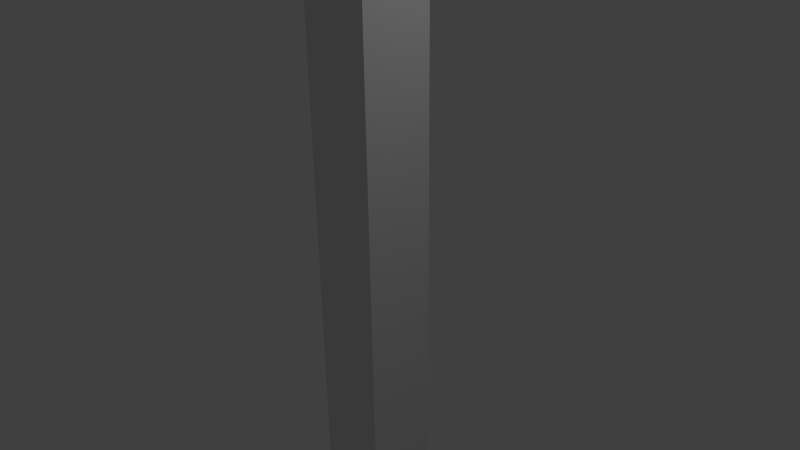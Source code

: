 # Source: Pillar.blend  (saved by Blender 2.71.0; exported with 4.5.12 LTS)
import bpy
from mathutils import Matrix  # noqa: F401  (used for matrix-valued properties, if any)

bpy.ops.wm.read_factory_settings(use_empty=True)
scene = bpy.context.scene
scene.name = 'Scene'

# ---- collections
col_collection_1 = bpy.data.collections.new('Collection 1'); scene.collection.children.link(col_collection_1)

# ---- materials (node trees are filled in below, after node groups)
mat_material = bpy.data.materials.new('Material')
mat_material.alpha_threshold = 0.0
mat_material.use_transparent_shadow = False
mat_material.roughness = 0.5
mat_material.line_color = (0.0, 0.0, 0.0, 1.0)

# ---- material node trees

# ---- world
world_world = bpy.data.worlds.new('World'); scene.world = world_world
world_world.color = (0.05088, 0.05088, 0.05088)
world_world.use_sun_shadow = False
world_world.sun_shadow_jitter_overblur = 0.0
world_world.cycles.sampling_method = 'MANUAL'
world_world.cycles.sample_map_resolution = 256

# ---- cameras
cam_camera = bpy.data.cameras.new('Camera')
cam_camera.clip_end = 100.0
cam_camera.lens = 35.0
cam_camera.sensor_width = 32.0
cam_camera.sensor_height = 18.0
cam_camera.ortho_scale = 7.314
cam_camera.dof.focus_distance = 0.0
cam_camera.dof.aperture_fstop = 128.0

# ---- lights
light_lamp = bpy.data.lights.new('Lamp', 'POINT')
light_lamp.transmission_factor = 0.0
light_lamp.cutoff_distance = 30.0
light_lamp.energy = 100.0
light_lamp.shadow_buffer_clip_start = 1.001
light_lamp.shadow_soft_size = 0.1
light_lamp.shadow_maximum_resolution = 0.006
light_lamp.use_absolute_resolution = True
light_lamp.cycles.use_multiple_importance_sampling = False

# ---- meshes
me_cube = bpy.data.meshes.new('Cube')
me_cube.from_pydata([(0.5, 0.5, -29.68), (0.5, -0.5, -29.68), (-0.5, -0.5, -29.68), (-0.5, 0.5, -29.68), (0.5, 0.5, 29.68), (0.5, -0.5, 29.68), (-0.5, -0.5, 29.68), (-0.5, 0.5, 29.68), (0.6, 0.6, -29.68), (0.6, -0.6, -29.68), (-0.6, -0.6, -29.68), (-0.6, 0.6, -29.68), (0.6, 0.6, 29.68), (0.6, -0.6, 29.68), (-0.6, -0.6, 29.68), (-0.6, 0.6, 29.68), (0.6, 0.6, -30.06), (0.6, -0.6, -30.06), (-0.6, -0.6, -30.06), (-0.6, 0.6, -30.06), (0.6, 0.6, 30.06), (0.6, -0.6, 30.06), (-0.6, -0.6, 30.06), (-0.6, 0.6, 30.06)], [], [(6, 5, 13, 14), (7, 6, 14, 15), (0, 4, 5, 1), (1, 5, 6, 2), (2, 6, 7, 3), (4, 0, 3, 7), (14, 13, 21, 22), (15, 14, 22, 23), (4, 7, 15, 12), (5, 4, 12, 13), (2, 3, 11, 10), (1, 2, 10, 9), (3, 0, 8, 11), (0, 1, 9, 8), (12, 15, 23, 20), (13, 12, 20, 21), (10, 11, 19, 18), (9, 10, 18, 17), (11, 8, 16, 19), (8, 9, 17, 16)])
me_cube.materials.append(mat_material)
me_cube.use_remesh_preserve_volume = False
me_cube.use_remesh_preserve_attributes = False
me_cube.use_mirror_vertex_groups = False
me_cube.update()

# ---- objects
ob_cube = bpy.data.objects.new('Cube', me_cube)
ob_lamp = bpy.data.objects.new('Lamp', light_lamp)
ob_camera = bpy.data.objects.new('Camera', cam_camera)

# ---- transforms, parenting, visibility, modifiers, constraints
ob_cube.location = (0.0, 0.0, 0.0)
ob_cube.scale = (1.0, 1.0, 0.9)
ob_cube.lock_rotations_4d = False
ob_cube.empty_display_type = 'ARROWS'
ob_cube.lineart.crease_threshold = 0.0
ob_lamp.location = (4.076, 1.005, 5.904)
ob_lamp.rotation_euler = (0.6503, 0.05522, 1.866)
ob_lamp.lock_rotations_4d = False
ob_lamp.empty_display_type = 'ARROWS'
ob_lamp.color = (0.0, 0.0, 0.0, 0.0)
ob_lamp.hide_viewport = True
ob_lamp.lineart.crease_threshold = 0.0
ob_camera.location = (7.481, -6.508, 5.344)
ob_camera.rotation_euler = (1.109, 0.01082, 0.8149)
ob_camera.lock_rotations_4d = False
ob_camera.empty_display_type = 'ARROWS'
ob_camera.color = (0.0, 0.0, 0.0, 0.0)
ob_camera.hide_viewport = True
ob_camera.display_type = 'WIRE'
ob_camera.lineart.crease_threshold = 0.0

# ---- collection membership
col_collection_1.objects.link(ob_cube)
col_collection_1.objects.link(ob_lamp)
col_collection_1.objects.link(ob_camera)

# ---- scene / render settings (as saved in the file)
scene.camera = ob_camera
scene.frame_start = 1; scene.frame_end = 250; scene.frame_set(1)
scene.render.engine = 'BLENDER_EEVEE_NEXT'
scene.render.resolution_percentage = 50
scene.render.dither_intensity = 0.0
scene.cycles.use_denoising = False
scene.cycles.samples = 10
scene.cycles.sampling_pattern = 'TABULATED_SOBOL'
scene.cycles.light_sampling_threshold = 0.0
scene.cycles.use_adaptive_sampling = False
scene.cycles.use_light_tree = False
scene.cycles.blur_glossy = 0.0
scene.cycles.volume_bounces = 1
scene.cycles.pixel_filter_type = 'GAUSSIAN'
scene.cycles.sample_clamp_indirect = 0.0
scene.view_settings.view_transform = 'Standard'
bpy.context.view_layer.update()

